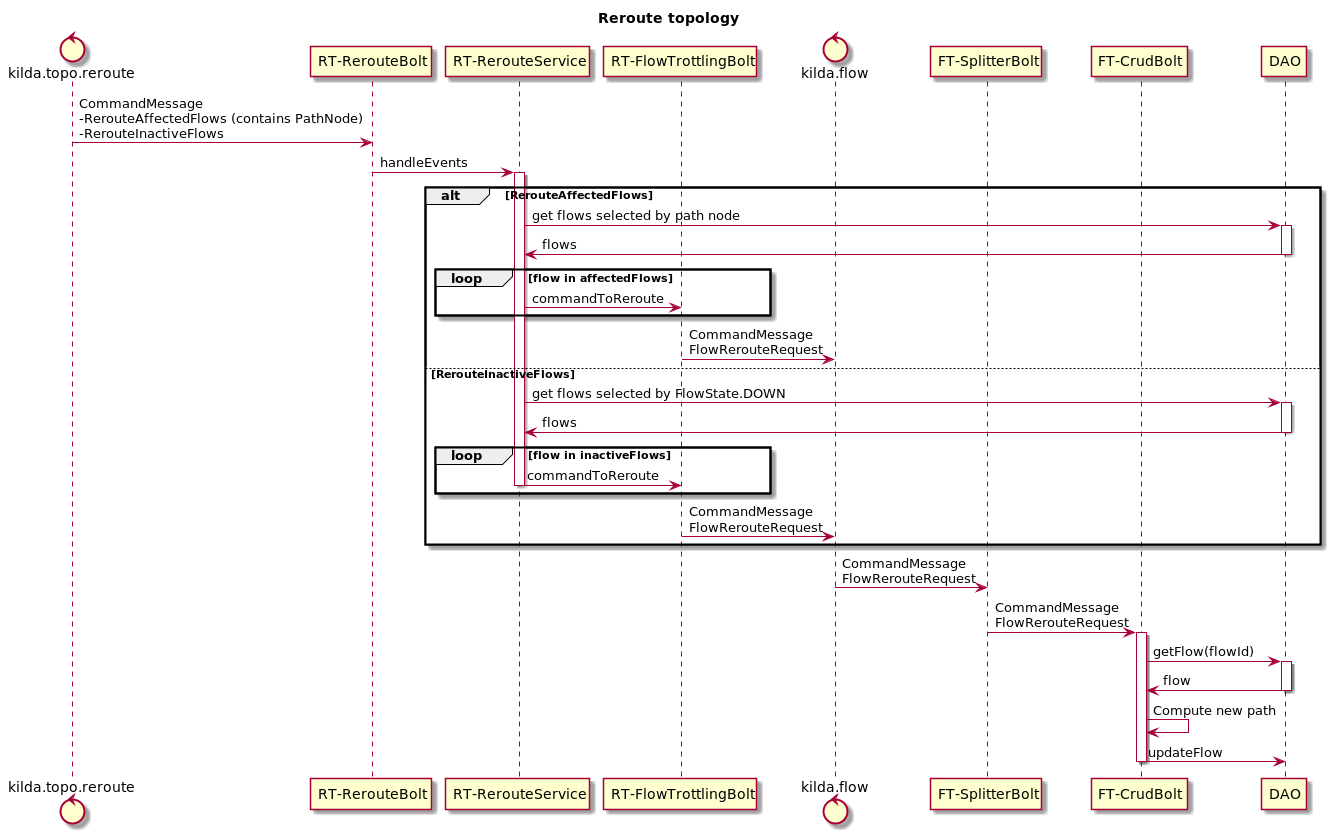

The diagram above was rendered by PlantUML. Its source (embedded in the PNG):
@startuml

title Reroute topology

control kilda.topo.reroute
participant "RT-RerouteBolt"
participant "RT-RerouteService"
participant "RT-FlowTrottlingBolt"
control kilda.flow
participant "FT-SplitterBolt"
participant "FT-CrudBolt"
participant DAO

kilda.topo.reroute -> "RT-RerouteBolt" : CommandMessage\n-RerouteAffectedFlows (contains PathNode)\n-RerouteInactiveFlows
"RT-RerouteBolt" -> "RT-RerouteService" : handleEvents

activate "RT-RerouteService"
alt RerouteAffectedFlows
    "RT-RerouteService" -> DAO : get flows selected by path node
activate DAO
    DAO -> "RT-RerouteService" : flows
deactivate DAO

    loop flow in affectedFlows
        "RT-RerouteService" -> "RT-FlowTrottlingBolt" : commandToReroute
    end
    "RT-FlowTrottlingBolt" -> kilda.flow : CommandMessage\nFlowRerouteRequest

else RerouteInactiveFlows

    "RT-RerouteService" -> DAO : get flows selected by FlowState.DOWN
activate DAO
    DAO -> "RT-RerouteService" : flows
deactivate DAO

    loop flow in inactiveFlows
        "RT-RerouteService" -> "RT-FlowTrottlingBolt" : commandToReroute
deactivate "RT-RerouteService"
end
"RT-FlowTrottlingBolt" -> kilda.flow : CommandMessage\nFlowRerouteRequest

end

kilda.flow -> "FT-SplitterBolt" : CommandMessage\nFlowRerouteRequest
"FT-SplitterBolt" -> "FT-CrudBolt" : CommandMessage\nFlowRerouteRequest
activate "FT-CrudBolt"
"FT-CrudBolt" -> DAO: getFlow(flowId)
activate DAO
DAO -> "FT-CrudBolt" : flow
deactivate DAO
"FT-CrudBolt" -> "FT-CrudBolt" : Compute new path
"FT-CrudBolt" -> DAO : updateFlow
deactivate "FT-CrudBolt"

@enduml